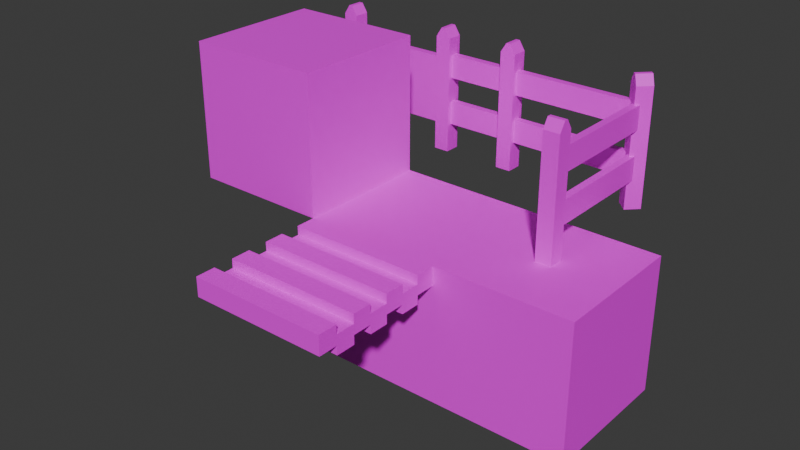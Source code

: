 # Source: Tiles.blend  (saved by Blender 4.0.36; exported with 4.5.12 LTS)
import bpy
from mathutils import Matrix  # noqa: F401  (used for matrix-valued properties, if any)

bpy.ops.wm.read_factory_settings(use_empty=True)
scene = bpy.context.scene
scene.name = 'Scene'

# ---- collections
col_collection = bpy.data.collections.new('Collection'); scene.collection.children.link(col_collection)

# ---- images (referenced by path relative to the original .blend; pixels are not part of the script)
import os
ASSET_DIR = os.environ.get("B2B_ASSET_DIR", "")  # directory of the original .blend (textures are referenced by path, not embedded)
HERE = os.path.dirname(os.path.abspath(__file__))  # packed textures are extracted next to this script under _unpacked/

def load_image(name, relpath, width, height, colorspace="sRGB"):
    """Load a texture the original file referenced (path relative to the .blend, or extracted next to this script)."""
    p = next((c for c in (os.path.join(HERE, relpath), os.path.join(ASSET_DIR, relpath)) if relpath and os.path.exists(c)), "")
    if p:
        img = bpy.data.images.load(p, check_existing=True)
        img.name = name
    else:  # same state as the original file: an image datablock whose file is absent (Cycles renders it pink)
        img = bpy.data.images.new(name, width, height)
        img.source = "FILE"
        img.filepath = "//" + (relpath or name)
    img.colorspace_settings.name = colorspace
    return img
img_chrigu_palette_png = load_image('chrigu-palette.png', 'chrigu-palette.png', 1024, 1024, 'sRGB')
img_floor_tile_png = load_image('floor-tile.png', 'Textures/floor-tile.png', 1024, 1024, 'sRGB')

# ---- materials (node trees are filled in below, after node groups)
mat_colorpalette = bpy.data.materials.new('ColorPalette')
mat_colorpalette.alpha_threshold = 0.0
mat_colorpalette.use_transparent_shadow = False
mat_colorpalette.roughness = 0.5
mat_colorpalette.line_color = (0.0, 0.0, 0.0, 1.0)
mat_floor = bpy.data.materials.new('floor')
mat_floor.use_transparent_shadow = False

# ---- material node trees
mat_colorpalette.use_nodes = True; mat_colorpalette.node_tree.nodes.clear()
_N = mat_colorpalette.node_tree.nodes; _L = mat_colorpalette.node_tree.links
n0 = _N.new('ShaderNodeOutputMaterial'); n0.name = 'Material Output'; n0.location = (300, 300)
n1 = _N.new('ShaderNodeBsdfPrincipled'); n1.name = 'Principled BSDF'; n1.location = (10, 300)
n1.inputs[3].default_value = 1.45
n2 = _N.new('ShaderNodeTexImage'); n2.name = 'Image Texture.001'; n2.location = (-295, 263)
n2.image = img_chrigu_palette_png
_L.new(n1.outputs[0], n0.inputs[0])
_L.new(n2.outputs[0], n1.inputs[0])
n0.is_active_output = True
mat_floor.use_nodes = True; mat_floor.node_tree.nodes.clear()
_N = mat_floor.node_tree.nodes; _L = mat_floor.node_tree.links
n0 = _N.new('ShaderNodeBsdfPrincipled'); n0.name = 'Principled BSDF'; n0.location = (10, 300)
n0.inputs[3].default_value = 1.45
n1 = _N.new('ShaderNodeOutputMaterial'); n1.name = 'Material Output'; n1.location = (300, 300)
n2 = _N.new('ShaderNodeTexImage'); n2.name = 'Image Texture'; n2.location = (-298, 283)
n2.image = img_floor_tile_png
n2.interpolation = 'Closest'
_L.new(n0.outputs[0], n1.inputs[0])
_L.new(n2.outputs[0], n0.inputs[0])
n1.is_active_output = True

# ---- world
world_world = bpy.data.worlds.new('World'); scene.world = world_world
world_world.use_nodes = True; world_world.node_tree.nodes.clear()
_N = world_world.node_tree.nodes; _L = world_world.node_tree.links
n0 = _N.new('ShaderNodeOutputWorld'); n0.name = 'World Output'; n0.location = (300, 300)
n1 = _N.new('ShaderNodeBackground'); n1.name = 'Background'; n1.location = (10, 300)
n1.inputs[0].default_value = (0.05088, 0.05088, 0.05088, 1.0)
_L.new(n1.outputs[0], n0.inputs[0])
n0.is_active_output = True
world_world.color = (0.05088, 0.05088, 0.05088)
world_world.use_sun_shadow = False
world_world.sun_shadow_jitter_overblur = 0.0

# ---- meshes
me_cube = bpy.data.meshes.new('Cube')
me_cube.from_pydata([(1.0, 1.0, 2.0), (1.0, 1.0, 0.0), (1.0, -1.0, 2.0), (1.0, -1.0, 0.0), (-1.0, 1.0, 2.0), (-1.0, 1.0, 0.0), (-1.0, -1.0, 2.0), (-1.0, -1.0, 0.0), (-1.0, 0.0, 0.0), (0.0, 1.0, 0.0), (1.0, 1.0, 1.7), (-1.0, -1.0, 1.7), (1.0, -1.0, 1.7), (-1.0, 1.0, 1.7), (0.0, -1.0, 2.0), (1.0, 0.0, 2.0), (0.0, -1.0, 0.0), (-1.0, 0.0, 2.0), (0.0, 1.0, 2.0), (1.0, 0.0, 0.0), (0.0, 1.0, 1.7), (1.0, 0.0, 1.7), (0.0, 0.0, 0.0), (-1.0, 0.0, 1.7), (0.0, -1.0, 1.7), (0.0, 0.0, 2.0)], [], [(25, 17, 6, 14), (24, 14, 6, 11), (23, 17, 4, 13), (22, 19, 3, 16), (21, 15, 2, 12), (20, 18, 0, 10), (9, 20, 10, 1), (5, 13, 20, 9), (13, 4, 18, 20), (19, 21, 12, 3), (1, 10, 21, 19), (10, 0, 15, 21), (8, 22, 16, 7), (5, 9, 22, 8), (9, 1, 19, 22), (8, 23, 13, 5), (7, 11, 23, 8), (11, 6, 17, 23), (16, 24, 11, 7), (3, 12, 24, 16), (12, 2, 14, 24), (15, 25, 14, 2), (0, 18, 25, 15), (18, 4, 17, 25)])
_uv = me_cube.uv_layers.new(name='UVMap')
_uv.uv.foreach_set('vector', [0.6758, 0.8833, 0.6777, 0.8848, 0.6777, 0.8848, 0.6758, 0.8833, 0.5449, 0.8872, 0.6777, 0.8848, 0.6777, 0.8848, 0.5449, 0.8872, 0.5449, 0.8872, 0.6777, 0.8848, 0.6777, 0.8848, 0.5449, 0.8872, 0.9829, 0.4302, 0.9829, 0.4302, 0.9829, 0.4302, 0.9829, 0.4302, 0.5449, 0.8872, 0.6777, 0.8848, 0.6777, 0.8848, 0.5449, 0.8872, 0.5449, 0.8872, 0.6777, 0.8848, 0.6777, 0.8848, 0.5449, 0.8872, 0.9809, 0.6158, 0.478, 0.6148, 0.478, 0.6148, 0.9809, 0.6158, 0.9809, 0.6158, 0.478, 0.6148, 0.478, 0.6148, 0.9809, 0.6158, 0.5449, 0.8872, 0.6777, 0.8848, 0.6777, 0.8848, 0.5449, 0.8872, 0.9809, 0.6158, 0.478, 0.6148, 0.478, 0.6148, 0.9809, 0.6158, 0.9809, 0.6158, 0.478, 0.6148, 0.478, 0.6148, 0.9809, 0.6158, 0.5449, 0.8872, 0.6777, 0.8848, 0.6777, 0.8848, 0.5449, 0.8872, 0.9829, 0.4302, 0.9829, 0.4302, 0.9829, 0.4302, 0.9829, 0.4302, 0.9829, 0.4302, 0.9829, 0.4302, 0.9829, 0.4302, 0.9829, 0.4302, 0.9829, 0.4302, 0.9829, 0.4302, 0.9829, 0.4302, 0.9829, 0.4302, 0.9809, 0.6158, 0.478, 0.6148, 0.478, 0.6148, 0.9809, 0.6158, 0.9809, 0.6158, 0.478, 0.6148, 0.478, 0.6148, 0.9809, 0.6158, 0.5449, 0.8872, 0.6777, 0.8848, 0.6777, 0.8848, 0.5449, 0.8872, 0.9809, 0.6158, 0.478, 0.6148, 0.478, 0.6148, 0.9809, 0.6158, 0.9809, 0.6158, 0.478, 0.6148, 0.478, 0.6148, 0.9809, 0.6158, 0.5449, 0.8872, 0.6777, 0.8848, 0.6777, 0.8848, 0.5449, 0.8872, 0.6758, 0.8833, 0.6777, 0.8848, 0.6777, 0.8848, 0.6758, 0.8833, 0.6758, 0.8833, 0.6777, 0.8848, 0.6777, 0.8848, 0.6758, 0.8833, 0.6758, 0.8833, 0.6777, 0.8848, 0.6777, 0.8848, 0.6758, 0.8833])
me_cube.materials.append(mat_colorpalette)
me_cube.use_mirror_vertex_groups = False
me_cube.update()
me_cube_001 = bpy.data.meshes.new('Cube.001')
me_cube_001.from_pydata([(1.0, 1.0, 2.0), (1.0, 1.0, 0.0), (1.0, -1.0, 2.0), (1.0, -1.0, 0.0), (-1.0, 1.0, 2.0), (-1.0, 1.0, 0.0), (-1.0, -1.0, 2.0), (-1.0, -1.0, 0.0), (-1.0, 0.0, 0.0), (0.0, 1.0, 0.0), (0.0, -1.0, 2.0), (1.0, 0.0, 2.0), (0.0, -1.0, 0.0), (-1.0, 0.0, 2.0), (0.0, 1.0, 2.0), (1.0, 0.0, 0.0), (0.0, 0.0, 0.0), (0.0, 0.0, 2.0)], [], [(17, 13, 6, 10), (3, 2, 10, 12), (6, 13, 8, 7), (16, 15, 3, 12), (1, 0, 11, 15), (5, 4, 14, 9), (15, 11, 2, 3), (8, 13, 4, 5), (8, 16, 12, 7), (5, 9, 16, 8), (9, 1, 15, 16), (12, 10, 6, 7), (11, 17, 10, 2), (0, 14, 17, 11), (14, 4, 13, 17), (9, 14, 0, 1)])
_uv = me_cube_001.uv_layers.new(name='UVMap')
_uv.uv.foreach_set('vector', [0.7927, 0.8839, 0.7946, 0.8854, 0.7946, 0.8854, 0.7927, 0.8839, 0.6776, 0.8824, 0.8248, 0.8827, 0.8248, 0.8827, 0.6776, 0.8824, 0.8248, 0.8827, 0.8248, 0.8827, 0.6776, 0.8824, 0.6776, 0.8824, 0.9829, 0.4302, 0.9829, 0.4302, 0.9829, 0.4302, 0.9829, 0.4302, 0.6776, 0.8824, 0.8248, 0.8827, 0.8248, 0.8827, 0.6776, 0.8824, 0.6776, 0.8824, 0.8248, 0.8827, 0.8248, 0.8827, 0.6776, 0.8824, 0.6776, 0.8824, 0.8248, 0.8827, 0.8248, 0.8827, 0.6776, 0.8824, 0.6776, 0.8824, 0.8248, 0.8827, 0.8248, 0.8827, 0.6776, 0.8824, 0.9829, 0.4302, 0.9829, 0.4302, 0.9829, 0.4302, 0.9829, 0.4302, 0.9829, 0.4302, 0.9829, 0.4302, 0.9829, 0.4302, 0.9829, 0.4302, 0.9829, 0.4302, 0.9829, 0.4302, 0.9829, 0.4302, 0.9829, 0.4302, 0.6776, 0.8824, 0.8248, 0.8827, 0.8248, 0.8827, 0.6776, 0.8824, 0.7927, 0.8839, 0.7946, 0.8854, 0.7946, 0.8854, 0.7927, 0.8839, 0.7927, 0.8839, 0.7946, 0.8854, 0.7946, 0.8854, 0.7927, 0.8839, 0.7927, 0.8839, 0.7946, 0.8854, 0.7946, 0.8854, 0.7927, 0.8839, 0.6776, 0.8824, 0.8248, 0.8827, 0.8248, 0.8827, 0.6776, 0.8824])
me_cube_001.materials.append(mat_colorpalette)
me_cube_001.use_mirror_vertex_groups = False
me_cube_001.update()
me_cube_003 = bpy.data.meshes.new('Cube.003')
me_cube_003.from_pydata([(-1.0, -1.0, 1.719), (-1.0, -1.0, 2.0), (-1.0, 1.0, 1.719), (-1.0, 1.0, 2.0), (1.0, -1.0, 1.719), (1.0, -1.0, 2.0), (1.0, 1.0, 1.719), (1.0, 1.0, 2.0), (-1.0, 0.7143, 1.719), (-1.0, 0.4286, 1.719), (-1.0, 0.1429, 1.719), (-1.0, -0.1429, 1.719), (-1.0, -0.4286, 1.719), (-1.0, -0.7143, 1.719), (-1.0, -0.7143, 2.0), (-1.0, -0.4286, 2.0), (-1.0, -0.1429, 2.0), (-1.0, 0.1429, 2.0), (-1.0, 0.4286, 2.0), (-1.0, 0.7143, 2.0), (1.0, -0.7143, 1.719), (1.0, -0.4286, 1.719), (1.0, -0.1429, 1.719), (1.0, 0.1429, 1.719), (1.0, 0.4286, 1.719), (1.0, 0.7143, 1.719), (1.0, 0.7143, 2.0), (1.0, 0.4286, 2.0), (1.0, 0.1429, 2.0), (1.0, -0.1429, 2.0), (1.0, -0.4286, 2.0), (1.0, -0.7143, 2.0), (-1.0, 0.7143, 1.588), (-1.0, 0.4286, 1.588), (-1.0, 0.1429, 1.588), (-1.0, -0.1429, 1.588), (-1.0, -0.4286, 1.588), (-1.0, -0.7143, 1.588), (-1.0, -0.7143, 1.869), (-1.0, -0.4286, 1.869), (-1.0, -0.1429, 1.869), (-1.0, 0.1429, 1.869), (-1.0, 0.4286, 1.869), (-1.0, 0.7143, 1.869), (1.0, -0.7143, 1.588), (1.0, -0.4286, 1.588), (1.0, -0.1429, 1.588), (1.0, 0.1429, 1.588), (1.0, 0.4286, 1.588), (1.0, 0.7143, 1.588), (1.0, 0.7143, 1.869), (1.0, 0.4286, 1.869), (1.0, 0.1429, 1.869), (1.0, -0.1429, 1.869), (1.0, -0.4286, 1.869), (1.0, -0.7143, 1.869)], [], [(8, 19, 3, 2), (2, 3, 7, 6), (20, 31, 5, 4), (4, 5, 1, 0), (13, 20, 4, 0), (31, 14, 1, 5), (7, 3, 19, 26), (11, 16, 40, 35), (27, 18, 17, 28), (14, 31, 55, 38), (29, 16, 15, 30), (25, 26, 50, 49), (2, 6, 25, 8), (15, 12, 36, 39), (9, 24, 23, 10), (30, 15, 39, 54), (11, 22, 21, 12), (20, 13, 37, 44), (6, 7, 26, 25), (13, 14, 38, 37), (24, 27, 28, 23), (16, 29, 53, 40), (22, 29, 30, 21), (12, 21, 45, 36), (0, 1, 14, 13), (31, 20, 44, 55), (12, 15, 16, 11), (28, 17, 41, 52), (10, 17, 18, 9), (22, 11, 35, 46), (50, 43, 42, 51), (52, 41, 40, 53), (54, 39, 38, 55), (32, 49, 48, 33), (34, 47, 46, 35), (36, 45, 44, 37), (49, 50, 51, 48), (47, 52, 53, 46), (45, 54, 55, 44), (37, 38, 39, 36), (35, 40, 41, 34), (33, 42, 43, 32), (27, 24, 48, 51), (8, 25, 49, 32), (17, 10, 34, 41), (23, 28, 52, 47), (24, 9, 33, 48), (9, 18, 42, 33), (26, 19, 43, 50), (29, 22, 46, 53), (10, 23, 47, 34), (19, 8, 32, 43), (18, 27, 51, 42), (21, 30, 54, 45)])
_uv = me_cube_003.uv_layers.new(name='UVMap')
_uv.uv.foreach_set('vector', [0.5148, 0.6192, 0.5148, 0.6192, 0.5148, 0.6192, 0.5148, 0.6192, 0.5148, 0.6192, 0.5148, 0.6192, 0.5148, 0.6192, 0.5148, 0.6192, 0.5148, 0.6192, 0.5148, 0.6192, 0.5148, 0.6192, 0.5148, 0.6192, 0.5148, 0.6192, 0.5148, 0.6192, 0.5148, 0.6192, 0.5148, 0.6192, 0.5148, 0.6192, 0.5148, 0.6192, 0.5148, 0.6192, 0.5148, 0.6192, 0.5148, 0.6192, 0.5148, 0.6192, 0.5148, 0.6192, 0.5148, 0.6192, 0.5148, 0.6192, 0.5148, 0.6192, 0.5148, 0.6192, 0.5148, 0.6192, 0.5148, 0.6192, 0.5148, 0.6192, 0.5148, 0.6192, 0.5148, 0.6192, 0.5148, 0.6192, 0.5148, 0.6192, 0.5148, 0.6192, 0.5148, 0.6192, 0.5148, 0.6192, 0.5148, 0.6192, 0.5148, 0.6192, 0.5148, 0.6192, 0.5148, 0.6192, 0.5148, 0.6192, 0.5148, 0.6192, 0.5148, 0.6192, 0.5148, 0.6192, 0.5148, 0.6192, 0.5148, 0.6192, 0.5148, 0.6192, 0.5148, 0.6192, 0.5148, 0.6192, 0.5148, 0.6192, 0.5148, 0.6192, 0.5148, 0.6192, 0.5148, 0.6192, 0.5148, 0.6192, 0.5148, 0.6192, 0.5148, 0.6192, 0.5148, 0.6192, 0.5148, 0.6192, 0.5148, 0.6192, 0.5148, 0.6192, 0.5148, 0.6192, 0.5148, 0.6192, 0.5148, 0.6192, 0.5148, 0.6192, 0.5148, 0.6192, 0.5148, 0.6192, 0.5148, 0.6192, 0.5148, 0.6192, 0.5148, 0.6192, 0.5148, 0.6192, 0.5148, 0.6192, 0.5148, 0.6192, 0.5148, 0.6192, 0.5148, 0.6192, 0.5148, 0.6192, 0.5148, 0.6192, 0.5148, 0.6192, 0.5148, 0.6192, 0.5148, 0.6192, 0.5148, 0.6192, 0.5148, 0.6192, 0.5148, 0.6192, 0.5148, 0.6192, 0.5148, 0.6192, 0.5148, 0.6192, 0.5148, 0.6192, 0.5148, 0.6192, 0.5148, 0.6192, 0.5148, 0.6192, 0.5148, 0.6192, 0.5148, 0.6192, 0.5148, 0.6192, 0.5148, 0.6192, 0.5148, 0.6192, 0.5148, 0.6192, 0.5148, 0.6192, 0.5148, 0.6192, 0.5148, 0.6192, 0.5148, 0.6192, 0.5148, 0.6192, 0.5148, 0.6192, 0.5148, 0.6192, 0.5148, 0.6192, 0.5148, 0.6192, 0.5148, 0.6192, 0.5148, 0.6192, 0.5148, 0.6192, 0.5148, 0.6192, 0.5148, 0.6192, 0.5148, 0.6192, 0.5148, 0.6192, 0.5148, 0.6192, 0.5148, 0.6192, 0.5148, 0.6192, 0.5148, 0.6192, 0.5148, 0.6192, 0.5148, 0.6192, 0.5148, 0.6192, 0.5148, 0.6192, 0.5148, 0.6192, 0.5148, 0.6192, 0.5148, 0.6192, 0.5148, 0.6192, 0.5148, 0.6192, 0.5148, 0.6192, 0.5148, 0.6192, 0.5148, 0.6192, 0.5148, 0.6192, 0.5148, 0.6192, 0.5148, 0.6192, 0.5148, 0.6192, 0.5148, 0.6192, 0.5148, 0.6192, 0.5148, 0.6192, 0.5148, 0.6192, 0.5148, 0.6192, 0.5148, 0.6192, 0.5148, 0.6192, 0.5148, 0.6192, 0.5148, 0.6192, 0.5148, 0.6192, 0.5148, 0.6192, 0.5148, 0.6192, 0.5148, 0.6192, 0.5148, 0.6192, 0.5148, 0.6192, 0.5148, 0.6192, 0.5148, 0.6192, 0.5148, 0.6192, 0.5148, 0.6192, 0.5148, 0.6192, 0.5148, 0.6192, 0.5148, 0.6192, 0.5148, 0.6192, 0.5148, 0.6192, 0.5148, 0.6192, 0.5148, 0.6192, 0.5148, 0.6192, 0.5148, 0.6192, 0.5148, 0.6192, 0.5148, 0.6192, 0.5148, 0.6192, 0.5148, 0.6192, 0.5148, 0.6192, 0.5148, 0.6192, 0.5148, 0.6192, 0.5148, 0.6192, 0.5148, 0.6192, 0.5148, 0.6192, 0.5148, 0.6192, 0.5148, 0.6192, 0.5148, 0.6192, 0.5148, 0.6192, 0.5148, 0.6192, 0.5148, 0.6192, 0.5148, 0.6192, 0.5148, 0.6192, 0.5148, 0.6192, 0.5148, 0.6192, 0.5148, 0.6192, 0.5148, 0.6192, 0.5148, 0.6192, 0.5148, 0.6192, 0.5148, 0.6192, 0.5148, 0.6192, 0.5148, 0.6192, 0.5148, 0.6192, 0.5148, 0.6192, 0.5148, 0.6192, 0.5148, 0.6192, 0.5148, 0.6192, 0.5148, 0.6192, 0.5148, 0.6192, 0.5148, 0.6192, 0.5148, 0.6192, 0.5148, 0.6192, 0.5148, 0.6192, 0.5148, 0.6192, 0.5148, 0.6192, 0.5148, 0.6192, 0.5148, 0.6192, 0.5148, 0.6192, 0.5148, 0.6192, 0.5148, 0.6192, 0.5148, 0.6192, 0.5148, 0.6192, 0.5148, 0.6192, 0.5148, 0.6192, 0.5148, 0.6192, 0.5148, 0.6192, 0.5148, 0.6192, 0.5148, 0.6192, 0.5148, 0.6192, 0.5148, 0.6192, 0.5148, 0.6192])
me_cube_003.materials.append(mat_colorpalette)
me_cube_003.update()
me_cube_004 = bpy.data.meshes.new('Cube.004')
me_cube_004.from_pydata([(-1.0, -1.0, 0.0), (-1.0, -1.0, 2.0), (-1.0, 1.0, 0.0), (-1.0, 1.0, 2.0), (1.0, -1.0, 0.0), (1.0, -1.0, 2.0), (1.0, 1.0, 0.0), (1.0, 1.0, 2.0)], [], [(0, 1, 3, 2), (2, 3, 7, 6), (6, 7, 5, 4), (4, 5, 1, 0), (2, 6, 4, 0), (7, 3, 1, 5)])
_uv = me_cube_004.uv_layers.new(name='UVMap')
_uv.uv.foreach_set('vector', [2.98e-08, 1.0, 0.0, 2.98e-08, 1.0, 0.0, 1.0, 1.0, 2.98e-08, 1.0, 0.0, 2.98e-08, 1.0, 0.0, 1.0, 1.0, 2.98e-08, 1.0, 0.0, 2.98e-08, 1.0, 0.0, 1.0, 1.0, 2.98e-08, 1.0, 0.0, 2.98e-08, 1.0, 0.0, 1.0, 1.0, 2.98e-08, 1.0, 0.0, 2.98e-08, 1.0, 0.0, 1.0, 1.0, 2.98e-08, 1.0, 0.0, 2.98e-08, 1.0, 0.0, 1.0, 1.0])
me_cube_004.materials.append(mat_floor)
me_cube_004.update()
me_cube_005 = bpy.data.meshes.new('Cube.005')
me_cube_005.from_pydata([(-1.0, -0.05339, 1.132), (-1.0, -0.05339, 1.478), (-1.0, 0.05339, 1.132), (-1.0, 0.05339, 1.478), (1.0, -0.05339, 1.132), (1.0, -0.05339, 1.478), (1.0, 0.05339, 1.132), (1.0, 0.05339, 1.478), (-1.0, -0.05339, 0.4208), (-1.0, -0.05339, 0.7672), (-1.0, 0.05339, 0.4208), (-1.0, 0.05339, 0.7672), (1.0, -0.05339, 0.4208), (1.0, -0.05339, 0.7672), (1.0, 0.05339, 0.4208), (1.0, 0.05339, 0.7672), (-0.1167, -0.1172, 1.732), (0.1167, -0.1172, 1.732), (-0.1167, 0.1172, 1.732), (0.1167, 0.1172, 1.732), (-0.1167, -0.1172, 0.0), (0.1167, -0.1172, 0.0), (-0.1167, 0.1172, 0.0), (0.1167, 0.1172, 0.0), (-0.0295, -0.1172, 1.87), (0.0295, -0.1172, 1.87), (-0.0295, 0.1172, 1.87), (0.0295, 0.1172, 1.87)], [], [(0, 1, 3, 2), (2, 3, 7, 6), (6, 7, 5, 4), (4, 5, 1, 0), (2, 6, 4, 0), (7, 3, 1, 5), (8, 9, 11, 10), (10, 11, 15, 14), (14, 15, 13, 12), (12, 13, 9, 8), (10, 14, 12, 8), (15, 11, 9, 13), (19, 18, 26, 27), (18, 19, 23, 22), (22, 23, 21, 20), (20, 21, 17, 16), (18, 22, 20, 16), (23, 19, 17, 21), (24, 25, 27, 26), (16, 17, 25, 24), (17, 19, 27, 25), (18, 16, 24, 26)])
_uv = me_cube_005.uv_layers.new(name='UVMap')
_uv.uv.foreach_set('vector', [0.3635, 0.6191, 0.3635, 0.6191, 0.3635, 0.6191, 0.3635, 0.6191, 0.3635, 0.6191, 0.3635, 0.6191, 0.3635, 0.6191, 0.3635, 0.6191, 0.3635, 0.6191, 0.3635, 0.6191, 0.3635, 0.6191, 0.3635, 0.6191, 0.3635, 0.6191, 0.3635, 0.6191, 0.3635, 0.6191, 0.3635, 0.6191, 0.3635, 0.6191, 0.3635, 0.6191, 0.3635, 0.6191, 0.3635, 0.6191, 0.3635, 0.6191, 0.3635, 0.6191, 0.3635, 0.6191, 0.3635, 0.6191, 0.3635, 0.6191, 0.3635, 0.6191, 0.3635, 0.6191, 0.3635, 0.6191, 0.3635, 0.6191, 0.3635, 0.6191, 0.3635, 0.6191, 0.3635, 0.6191, 0.3635, 0.6191, 0.3635, 0.6191, 0.3635, 0.6191, 0.3635, 0.6191, 0.3635, 0.6191, 0.3635, 0.6191, 0.3635, 0.6191, 0.3635, 0.6191, 0.3635, 0.6191, 0.3635, 0.6191, 0.3635, 0.6191, 0.3635, 0.6191, 0.3635, 0.6191, 0.3635, 0.6191, 0.3635, 0.6191, 0.3635, 0.6191, 0.5032, 0.6191, 0.5032, 0.6191, 0.5032, 0.6191, 0.5032, 0.6191, 0.5032, 0.6191, 0.5032, 0.6191, 0.5032, 0.6191, 0.5032, 0.6191, 0.5032, 0.6191, 0.5032, 0.6191, 0.5032, 0.6191, 0.5032, 0.6191, 0.5032, 0.6191, 0.5032, 0.6191, 0.5032, 0.6191, 0.5032, 0.6191, 0.5032, 0.6191, 0.5032, 0.6191, 0.5032, 0.6191, 0.5032, 0.6191, 0.5032, 0.6191, 0.5032, 0.6191, 0.5032, 0.6191, 0.5032, 0.6191, 0.5032, 0.6191, 0.5032, 0.6191, 0.5032, 0.6191, 0.5032, 0.6191, 0.5032, 0.6191, 0.5032, 0.6191, 0.5032, 0.6191, 0.5032, 0.6191, 0.5032, 0.6191, 0.5032, 0.6191, 0.5032, 0.6191, 0.5032, 0.6191, 0.5032, 0.6191, 0.5032, 0.6191, 0.5032, 0.6191, 0.5032, 0.6191])
me_cube_005.materials.append(mat_colorpalette)
me_cube_005.update()
me_cube_006 = bpy.data.meshes.new('Cube.006')
me_cube_006.from_pydata([(-1.0, -0.05339, 1.132), (-1.0, -0.05339, 1.478), (-1.0, 0.05339, 1.132), (-1.0, 0.05339, 1.478), (0.05933, -0.05339, 1.132), (0.05933, -0.05339, 1.478), (0.05933, 0.05339, 1.132), (0.05933, 0.05339, 1.478), (-1.0, -0.05339, 0.4208), (-1.0, -0.05339, 0.7672), (-1.0, 0.05339, 0.4208), (-1.0, 0.05339, 0.7672), (0.05933, -0.05339, 0.4208), (0.05933, -0.05339, 0.7672), (0.05933, 0.05339, 0.4208), (0.05933, 0.05339, 0.7672), (0.1653, 0.0003512, 1.732), (0.0003512, 0.1653, 1.732), (-0.0003511, -0.1653, 1.732), (-0.1653, -0.0003512, 1.732), (0.1653, 0.0003511, 0.0), (0.0003512, 0.1653, 0.0), (-0.0003511, -0.1653, 0.0), (-0.1653, -0.0003512, 0.0), (0.1037, 0.06199, 1.87), (0.06199, 0.1037, 1.87), (-0.06199, -0.1037, 1.87), (-0.1037, -0.06199, 1.87), (0.05339, -1.0, 1.132), (0.05339, -1.0, 1.478), (-0.05339, -1.0, 1.132), (-0.05339, -1.0, 1.478), (0.05339, 0.05933, 1.132), (0.05339, 0.05933, 1.478), (-0.05339, 0.05933, 1.132), (-0.05339, 0.05933, 1.478), (0.05339, -1.0, 0.4208), (0.05339, -1.0, 0.7672), (-0.05339, -1.0, 0.4208), (-0.05339, -1.0, 0.7672), (0.05339, 0.05933, 0.4208), (0.05339, 0.05933, 0.7672), (-0.05339, 0.05933, 0.4208), (-0.05339, 0.05933, 0.7672)], [], [(0, 1, 3, 2), (2, 3, 7, 6), (6, 7, 5, 4), (4, 5, 1, 0), (2, 6, 4, 0), (7, 3, 1, 5), (8, 9, 11, 10), (10, 11, 15, 14), (14, 15, 13, 12), (12, 13, 9, 8), (10, 14, 12, 8), (15, 11, 9, 13), (19, 18, 26, 27), (18, 19, 23, 22), (22, 23, 21, 20), (20, 21, 17, 16), (18, 22, 20, 16), (23, 19, 17, 21), (24, 25, 27, 26), (16, 17, 25, 24), (17, 19, 27, 25), (18, 16, 24, 26), (28, 29, 31, 30), (30, 31, 35, 34), (34, 35, 33, 32), (32, 33, 29, 28), (30, 34, 32, 28), (35, 31, 29, 33), (36, 37, 39, 38), (38, 39, 43, 42), (42, 43, 41, 40), (40, 41, 37, 36), (38, 42, 40, 36), (43, 39, 37, 41)])
_uv = me_cube_006.uv_layers.new(name='UVMap')
_uv.uv.foreach_set('vector', [0.3635, 0.6191, 0.3635, 0.6191, 0.3635, 0.6191, 0.3635, 0.6191, 0.3635, 0.6191, 0.3635, 0.6191, 0.3635, 0.6191, 0.3635, 0.6191, 0.3635, 0.6191, 0.3635, 0.6191, 0.3635, 0.6191, 0.3635, 0.6191, 0.3635, 0.6191, 0.3635, 0.6191, 0.3635, 0.6191, 0.3635, 0.6191, 0.3635, 0.6191, 0.3635, 0.6191, 0.3635, 0.6191, 0.3635, 0.6191, 0.3635, 0.6191, 0.3635, 0.6191, 0.3635, 0.6191, 0.3635, 0.6191, 0.3635, 0.6191, 0.3635, 0.6191, 0.3635, 0.6191, 0.3635, 0.6191, 0.3635, 0.6191, 0.3635, 0.6191, 0.3635, 0.6191, 0.3635, 0.6191, 0.3635, 0.6191, 0.3635, 0.6191, 0.3635, 0.6191, 0.3635, 0.6191, 0.3635, 0.6191, 0.3635, 0.6191, 0.3635, 0.6191, 0.3635, 0.6191, 0.3635, 0.6191, 0.3635, 0.6191, 0.3635, 0.6191, 0.3635, 0.6191, 0.3635, 0.6191, 0.3635, 0.6191, 0.3635, 0.6191, 0.3635, 0.6191, 0.5032, 0.6191, 0.5032, 0.6191, 0.5032, 0.6191, 0.5032, 0.6191, 0.5032, 0.6191, 0.5032, 0.6191, 0.5032, 0.6191, 0.5032, 0.6191, 0.5032, 0.6191, 0.5032, 0.6191, 0.5032, 0.6191, 0.5032, 0.6191, 0.5032, 0.6191, 0.5032, 0.6191, 0.5032, 0.6191, 0.5032, 0.6191, 0.5032, 0.6191, 0.5032, 0.6191, 0.5032, 0.6191, 0.5032, 0.6191, 0.5032, 0.6191, 0.5032, 0.6191, 0.5032, 0.6191, 0.5032, 0.6191, 0.5032, 0.6191, 0.5032, 0.6191, 0.5032, 0.6191, 0.5032, 0.6191, 0.5032, 0.6191, 0.5032, 0.6191, 0.5032, 0.6191, 0.5032, 0.6191, 0.5032, 0.6191, 0.5032, 0.6191, 0.5032, 0.6191, 0.5032, 0.6191, 0.5032, 0.6191, 0.5032, 0.6191, 0.5032, 0.6191, 0.5032, 0.6191, 0.3635, 0.6191, 0.3635, 0.6191, 0.3635, 0.6191, 0.3635, 0.6191, 0.3635, 0.6191, 0.3635, 0.6191, 0.3635, 0.6191, 0.3635, 0.6191, 0.3635, 0.6191, 0.3635, 0.6191, 0.3635, 0.6191, 0.3635, 0.6191, 0.3635, 0.6191, 0.3635, 0.6191, 0.3635, 0.6191, 0.3635, 0.6191, 0.3635, 0.6191, 0.3635, 0.6191, 0.3635, 0.6191, 0.3635, 0.6191, 0.3635, 0.6191, 0.3635, 0.6191, 0.3635, 0.6191, 0.3635, 0.6191, 0.3635, 0.6191, 0.3635, 0.6191, 0.3635, 0.6191, 0.3635, 0.6191, 0.3635, 0.6191, 0.3635, 0.6191, 0.3635, 0.6191, 0.3635, 0.6191, 0.3635, 0.6191, 0.3635, 0.6191, 0.3635, 0.6191, 0.3635, 0.6191, 0.3635, 0.6191, 0.3635, 0.6191, 0.3635, 0.6191, 0.3635, 0.6191, 0.3635, 0.6191, 0.3635, 0.6191, 0.3635, 0.6191, 0.3635, 0.6191, 0.3635, 0.6191, 0.3635, 0.6191, 0.3635, 0.6191, 0.3635, 0.6191])
me_cube_006.materials.append(mat_colorpalette)
me_cube_006.update()
me_cube_007 = bpy.data.meshes.new('Cube.007')
me_cube_007.from_pydata([(0.05339, 0.0, 1.132), (0.05339, 0.0, 1.478), (-0.05339, 0.0, 1.132), (-0.05339, 0.0, 1.478), (0.05339, 1.0, 1.132), (0.05339, 1.0, 1.478), (-0.05339, 1.0, 1.132), (-0.05339, 1.0, 1.478), (0.05339, 0.0, 0.4208), (0.05339, 0.0, 0.7672), (-0.05339, 0.0, 0.4208), (-0.05339, 0.0, 0.7672), (0.05339, 1.0, 0.4208), (0.05339, 1.0, 0.7672), (-0.05339, 1.0, 0.4208), (-0.05339, 1.0, 0.7672), (0.1172, -0.1167, 1.732), (0.1172, 0.1167, 1.732), (-0.1172, -0.1167, 1.732), (-0.1172, 0.1167, 1.732), (0.1172, -0.1167, 5.96e-08), (0.1172, 0.1167, 5.96e-08), (-0.1172, -0.1167, 5.96e-08), (-0.1172, 0.1167, 5.96e-08), (0.1172, -0.0295, 1.87), (0.1172, 0.0295, 1.87), (-0.1172, -0.0295, 1.87), (-0.1172, 0.0295, 1.87)], [], [(0, 1, 3, 2), (2, 3, 7, 6), (6, 7, 5, 4), (4, 5, 1, 0), (2, 6, 4, 0), (7, 3, 1, 5), (8, 9, 11, 10), (10, 11, 15, 14), (14, 15, 13, 12), (12, 13, 9, 8), (10, 14, 12, 8), (15, 11, 9, 13), (19, 18, 26, 27), (18, 19, 23, 22), (22, 23, 21, 20), (20, 21, 17, 16), (18, 22, 20, 16), (23, 19, 17, 21), (24, 25, 27, 26), (16, 17, 25, 24), (17, 19, 27, 25), (18, 16, 24, 26)])
_uv = me_cube_007.uv_layers.new(name='UVMap')
_uv.uv.foreach_set('vector', [0.3635, 0.6191, 0.3635, 0.6191, 0.3635, 0.6191, 0.3635, 0.6191, 0.3635, 0.6191, 0.3635, 0.6191, 0.3635, 0.6191, 0.3635, 0.6191, 0.3635, 0.6191, 0.3635, 0.6191, 0.3635, 0.6191, 0.3635, 0.6191, 0.3635, 0.6191, 0.3635, 0.6191, 0.3635, 0.6191, 0.3635, 0.6191, 0.3635, 0.6191, 0.3635, 0.6191, 0.3635, 0.6191, 0.3635, 0.6191, 0.3635, 0.6191, 0.3635, 0.6191, 0.3635, 0.6191, 0.3635, 0.6191, 0.3635, 0.6191, 0.3635, 0.6191, 0.3635, 0.6191, 0.3635, 0.6191, 0.3635, 0.6191, 0.3635, 0.6191, 0.3635, 0.6191, 0.3635, 0.6191, 0.3635, 0.6191, 0.3635, 0.6191, 0.3635, 0.6191, 0.3635, 0.6191, 0.3635, 0.6191, 0.3635, 0.6191, 0.3635, 0.6191, 0.3635, 0.6191, 0.3635, 0.6191, 0.3635, 0.6191, 0.3635, 0.6191, 0.3635, 0.6191, 0.3635, 0.6191, 0.3635, 0.6191, 0.3635, 0.6191, 0.3635, 0.6191, 0.5032, 0.6191, 0.5032, 0.6191, 0.5032, 0.6191, 0.5032, 0.6191, 0.5032, 0.6191, 0.5032, 0.6191, 0.5032, 0.6191, 0.5032, 0.6191, 0.5032, 0.6191, 0.5032, 0.6191, 0.5032, 0.6191, 0.5032, 0.6191, 0.5032, 0.6191, 0.5032, 0.6191, 0.5032, 0.6191, 0.5032, 0.6191, 0.5032, 0.6191, 0.5032, 0.6191, 0.5032, 0.6191, 0.5032, 0.6191, 0.5032, 0.6191, 0.5032, 0.6191, 0.5032, 0.6191, 0.5032, 0.6191, 0.5032, 0.6191, 0.5032, 0.6191, 0.5032, 0.6191, 0.5032, 0.6191, 0.5032, 0.6191, 0.5032, 0.6191, 0.5032, 0.6191, 0.5032, 0.6191, 0.5032, 0.6191, 0.5032, 0.6191, 0.5032, 0.6191, 0.5032, 0.6191, 0.5032, 0.6191, 0.5032, 0.6191, 0.5032, 0.6191, 0.5032, 0.6191])
me_cube_007.materials.append(mat_colorpalette)
me_cube_007.update()
me_cube_008 = bpy.data.meshes.new('Cube.008')
me_cube_008.from_pydata([(0.0, -0.05339, 0.3959), (0.0, -0.05339, 1.41), (0.0, 0.05339, 0.3959), (0.0, 0.05339, 1.41), (0.893, -0.05339, 0.3959), (0.893, -0.05339, 1.41), (0.893, 0.05339, 0.3959), (0.893, 0.05339, 1.41), (0.7672, -0.1172, 1.732), (1.001, -0.1172, 1.732), (0.7672, 0.1172, 1.732), (1.001, 0.1172, 1.732), (0.7672, -0.1172, 0.0), (1.001, -0.1172, 0.0), (0.7672, 0.1172, 0.0), (1.001, 0.1172, 0.0), (0.8543, -0.1172, 1.87), (0.9133, -0.1172, 1.87), (0.8543, 0.1172, 1.87), (0.9133, 0.1172, 1.87), (0.0, -0.05339, 0.3959), (0.0, -0.05339, 1.41), (0.0, 0.05339, 0.3959), (0.0, 0.05339, 1.41), (-0.893, -0.05339, 0.3959), (-0.893, -0.05339, 1.41), (-0.893, 0.05339, 0.3959), (-0.893, 0.05339, 1.41), (-0.7672, -0.1172, 1.732), (-1.001, -0.1172, 1.732), (-0.7672, 0.1172, 1.732), (-1.001, 0.1172, 1.732), (-0.7672, -0.1172, 0.0), (-1.001, -0.1172, 0.0), (-0.7672, 0.1172, 0.0), (-1.001, 0.1172, 0.0), (-0.8543, -0.1172, 1.87), (-0.9133, -0.1172, 1.87), (-0.8543, 0.1172, 1.87), (-0.9133, 0.1172, 1.87)], [], [(0, 1, 3, 2), (2, 3, 7, 6), (6, 7, 5, 4), (4, 5, 1, 0), (2, 6, 4, 0), (7, 3, 1, 5), (11, 10, 18, 19), (10, 11, 15, 14), (14, 15, 13, 12), (12, 13, 9, 8), (10, 14, 12, 8), (15, 11, 9, 13), (16, 17, 19, 18), (8, 9, 17, 16), (9, 11, 19, 17), (10, 8, 16, 18), (20, 22, 23, 21), (22, 26, 27, 23), (26, 24, 25, 27), (24, 20, 21, 25), (22, 20, 24, 26), (27, 25, 21, 23), (31, 39, 38, 30), (30, 34, 35, 31), (34, 32, 33, 35), (32, 28, 29, 33), (30, 28, 32, 34), (35, 33, 29, 31), (36, 38, 39, 37), (28, 36, 37, 29), (29, 37, 39, 31), (30, 38, 36, 28)])
_uv = me_cube_008.uv_layers.new(name='UVMap')
_uv.uv.foreach_set('vector', [0.5476, 0.6191, 0.5476, 0.6191, 0.5476, 0.6191, 0.5476, 0.6191, 0.5476, 0.6191, 0.5476, 0.6191, 0.5476, 0.6191, 0.5476, 0.6191, 0.5476, 0.6191, 0.5476, 0.6191, 0.5476, 0.6191, 0.5476, 0.6191, 0.5476, 0.6191, 0.5476, 0.6191, 0.5476, 0.6191, 0.5476, 0.6191, 0.5476, 0.6191, 0.5476, 0.6191, 0.5476, 0.6191, 0.5476, 0.6191, 0.5476, 0.6191, 0.5476, 0.6191, 0.5476, 0.6191, 0.5476, 0.6191, 0.5032, 0.6191, 0.5032, 0.6191, 0.5032, 0.6191, 0.5032, 0.6191, 0.5032, 0.6191, 0.5032, 0.6191, 0.5032, 0.6191, 0.5032, 0.6191, 0.5032, 0.6191, 0.5032, 0.6191, 0.5032, 0.6191, 0.5032, 0.6191, 0.5032, 0.6191, 0.5032, 0.6191, 0.5032, 0.6191, 0.5032, 0.6191, 0.5032, 0.6191, 0.5032, 0.6191, 0.5032, 0.6191, 0.5032, 0.6191, 0.5032, 0.6191, 0.5032, 0.6191, 0.5032, 0.6191, 0.5032, 0.6191, 0.5032, 0.6191, 0.5032, 0.6191, 0.5032, 0.6191, 0.5032, 0.6191, 0.5032, 0.6191, 0.5032, 0.6191, 0.5032, 0.6191, 0.5032, 0.6191, 0.5032, 0.6191, 0.5032, 0.6191, 0.5032, 0.6191, 0.5032, 0.6191, 0.5032, 0.6191, 0.5032, 0.6191, 0.5032, 0.6191, 0.5032, 0.6191, 0.5476, 0.6191, 0.5476, 0.6191, 0.5476, 0.6191, 0.5476, 0.6191, 0.5476, 0.6191, 0.5476, 0.6191, 0.5476, 0.6191, 0.5476, 0.6191, 0.5476, 0.6191, 0.5476, 0.6191, 0.5476, 0.6191, 0.5476, 0.6191, 0.5476, 0.6191, 0.5476, 0.6191, 0.5476, 0.6191, 0.5476, 0.6191, 0.5476, 0.6191, 0.5476, 0.6191, 0.5476, 0.6191, 0.5476, 0.6191, 0.5476, 0.6191, 0.5476, 0.6191, 0.5476, 0.6191, 0.5476, 0.6191, 0.5032, 0.6191, 0.5032, 0.6191, 0.5032, 0.6191, 0.5032, 0.6191, 0.5032, 0.6191, 0.5032, 0.6191, 0.5032, 0.6191, 0.5032, 0.6191, 0.5032, 0.6191, 0.5032, 0.6191, 0.5032, 0.6191, 0.5032, 0.6191, 0.5032, 0.6191, 0.5032, 0.6191, 0.5032, 0.6191, 0.5032, 0.6191, 0.5032, 0.6191, 0.5032, 0.6191, 0.5032, 0.6191, 0.5032, 0.6191, 0.5032, 0.6191, 0.5032, 0.6191, 0.5032, 0.6191, 0.5032, 0.6191, 0.5032, 0.6191, 0.5032, 0.6191, 0.5032, 0.6191, 0.5032, 0.6191, 0.5032, 0.6191, 0.5032, 0.6191, 0.5032, 0.6191, 0.5032, 0.6191, 0.5032, 0.6191, 0.5032, 0.6191, 0.5032, 0.6191, 0.5032, 0.6191, 0.5032, 0.6191, 0.5032, 0.6191, 0.5032, 0.6191, 0.5032, 0.6191])
me_cube_008.materials.append(mat_colorpalette)
me_cube_008.update()
arm_armature = bpy.data.armatures.new('Armature')  # bones are not reproduced

# ---- objects
ob_tile1 = bpy.data.objects.new('tile1', me_cube)
ob_wall1 = bpy.data.objects.new('wall1', me_cube_001)
ob_bridge = bpy.data.objects.new('bridge', me_cube_003)
ob_cube = bpy.data.objects.new('Cube', me_cube_004)
ob_fence_straight = bpy.data.objects.new('fence-straight', me_cube_005)
ob_fence_corner = bpy.data.objects.new('fence-corner', me_cube_006)
ob_fence_end = bpy.data.objects.new('fence-end', me_cube_007)
ob_fence_gate = bpy.data.objects.new('fence-gate', me_cube_008)
ob_gate_armature = bpy.data.objects.new('gate-armature', arm_armature)

# ---- transforms, parenting, visibility, modifiers, constraints
ob_tile1.location = (0.0, 0.0, 0.0)
ob_tile1.lock_rotations_4d = False
ob_tile1.empty_display_type = 'ARROWS'
ob_tile1.lineart.crease_threshold = 0.0
ob_wall1.location = (-2.0, 0.0, 2.0)
ob_wall1.lock_rotations_4d = False
ob_wall1.empty_display_type = 'ARROWS'
ob_wall1.lineart.crease_threshold = 0.0
ob_bridge.location = (0.0, -2.0, 0.0)
ob_cube.location = (2.0, 0.0, 0.0)
ob_fence_straight.location = (0.0, 2.0, 2.0)
ob_fence_corner.location = (2.0, 2.0, 2.0)
ob_fence_end.location = (2.0, 0.0, 2.0)
ob_fence_gate.parent = ob_gate_armature
ob_fence_gate.matrix_parent_inverse = Matrix(((1.0, -0.0, 0.0, 2.0), (-0.0, 1.0, -0.0, -2.0), (0.0, 0.0, 1.0, -2.0), (-0.0, 0.0, -0.0, 1.0)))
ob_fence_gate.location = (-2.0, 2.0, 2.0)
_vg = ob_fence_gate.vertex_groups.new(name='Bone')
_vg.add([0, 1, 2, 3, 4, 5, 6, 7], 1.0, 'REPLACE')
_vg = ob_fence_gate.vertex_groups.new(name='Bone.001')
_vg.add([20, 21, 22, 23, 24, 25, 26, 27], 1.0, 'REPLACE')
_m = ob_fence_gate.modifiers.new('Armature', 'ARMATURE')
_m.object = ob_gate_armature
ob_gate_armature.location = (-2.0, 2.0, 2.0)
ob_gate_armature.show_in_front = True

# ---- collection membership
col_collection.objects.link(ob_tile1)
col_collection.objects.link(ob_wall1)
col_collection.objects.link(ob_bridge)
col_collection.objects.link(ob_cube)
col_collection.objects.link(ob_fence_straight)
col_collection.objects.link(ob_fence_corner)
col_collection.objects.link(ob_fence_end)
col_collection.objects.link(ob_fence_gate)
col_collection.objects.link(ob_gate_armature)

# ---- scene / render settings (as saved in the file)
scene.frame_start = 1; scene.frame_end = 20; scene.frame_set(1)
scene.render.engine = 'BLENDER_EEVEE_NEXT'
scene.cycles.sampling_pattern = 'TABULATED_SOBOL'
bpy.context.view_layer.update()

# ---- added for rendering (the .blend has no active camera and no usable light): camera, sun
cam_auto = bpy.data.cameras.new('AutoCamera')
cam_auto.lens = 50.0
cam_auto.sensor_width = 36.0
cam_auto.clip_end = 1000.0
ob_auto_camera = bpy.data.objects.new('AutoCamera', cam_auto)
scene.collection.objects.link(ob_auto_camera)
ob_auto_camera.location = (8.20701, -10.2661, 8.56582)
ob_auto_camera.rotation_euler = (1.09748, -7.21219e-08, 0.694738)
scene.camera = ob_auto_camera
light_auto_sun = bpy.data.lights.new('AutoSun', 'SUN')
light_auto_sun.energy = 3.0
light_auto_sun.angle = 0.0523599
ob_auto_sun = bpy.data.objects.new('AutoSun', light_auto_sun)
scene.collection.objects.link(ob_auto_sun)
ob_auto_sun.rotation_euler = (0.872665, 0.174533, 0.523599)
bpy.context.view_layer.update()
